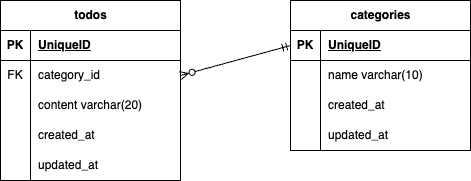

The diagram above was exported from draw.io. Its source (the exported page's mxGraphModel, read from the mxfile embedded in the PNG):
<mxGraphModel dx="413" dy="150" grid="1" gridSize="10" guides="1" tooltips="1" connect="1" arrows="1" fold="1" page="1" pageScale="1" pageWidth="827" pageHeight="1169" math="0" shadow="0">
  <root>
    <mxCell id="0" />
    <mxCell id="1" parent="0" />
    <mxCell id="2" value="categories" style="shape=table;startSize=30;container=1;collapsible=1;childLayout=tableLayout;fixedRows=1;rowLines=0;fontStyle=1;align=center;resizeLast=1;html=1;" parent="1" vertex="1">
      <mxGeometry x="440" y="120" width="180" height="150" as="geometry" />
    </mxCell>
    <mxCell id="3" value="" style="shape=tableRow;horizontal=0;startSize=0;swimlaneHead=0;swimlaneBody=0;fillColor=none;collapsible=0;dropTarget=0;points=[[0,0.5],[1,0.5]];portConstraint=eastwest;top=0;left=0;right=0;bottom=1;" parent="2" vertex="1">
      <mxGeometry y="30" width="180" height="30" as="geometry" />
    </mxCell>
    <mxCell id="4" value="PK" style="shape=partialRectangle;connectable=0;fillColor=none;top=0;left=0;bottom=0;right=0;fontStyle=1;overflow=hidden;whiteSpace=wrap;html=1;" parent="3" vertex="1">
      <mxGeometry width="30" height="30" as="geometry">
        <mxRectangle width="30" height="30" as="alternateBounds" />
      </mxGeometry>
    </mxCell>
    <mxCell id="5" value="UniqueID" style="shape=partialRectangle;connectable=0;fillColor=none;top=0;left=0;bottom=0;right=0;align=left;spacingLeft=6;fontStyle=5;overflow=hidden;whiteSpace=wrap;html=1;" parent="3" vertex="1">
      <mxGeometry x="30" width="150" height="30" as="geometry">
        <mxRectangle width="150" height="30" as="alternateBounds" />
      </mxGeometry>
    </mxCell>
    <mxCell id="9" value="" style="shape=tableRow;horizontal=0;startSize=0;swimlaneHead=0;swimlaneBody=0;fillColor=none;collapsible=0;dropTarget=0;points=[[0,0.5],[1,0.5]];portConstraint=eastwest;top=0;left=0;right=0;bottom=0;" parent="2" vertex="1">
      <mxGeometry y="60" width="180" height="30" as="geometry" />
    </mxCell>
    <mxCell id="10" value="" style="shape=partialRectangle;connectable=0;fillColor=none;top=0;left=0;bottom=0;right=0;editable=1;overflow=hidden;whiteSpace=wrap;html=1;" parent="9" vertex="1">
      <mxGeometry width="30" height="30" as="geometry">
        <mxRectangle width="30" height="30" as="alternateBounds" />
      </mxGeometry>
    </mxCell>
    <mxCell id="11" value="&lt;span style=&quot;color: rgb(0, 0, 0);&quot;&gt;name varchar(10)&lt;/span&gt;" style="shape=partialRectangle;connectable=0;fillColor=none;top=0;left=0;bottom=0;right=0;align=left;spacingLeft=6;overflow=hidden;whiteSpace=wrap;html=1;" parent="9" vertex="1">
      <mxGeometry x="30" width="150" height="30" as="geometry">
        <mxRectangle width="150" height="30" as="alternateBounds" />
      </mxGeometry>
    </mxCell>
    <mxCell id="12" value="" style="shape=tableRow;horizontal=0;startSize=0;swimlaneHead=0;swimlaneBody=0;fillColor=none;collapsible=0;dropTarget=0;points=[[0,0.5],[1,0.5]];portConstraint=eastwest;top=0;left=0;right=0;bottom=0;" parent="2" vertex="1">
      <mxGeometry y="90" width="180" height="30" as="geometry" />
    </mxCell>
    <mxCell id="13" value="" style="shape=partialRectangle;connectable=0;fillColor=none;top=0;left=0;bottom=0;right=0;editable=1;overflow=hidden;whiteSpace=wrap;html=1;" parent="12" vertex="1">
      <mxGeometry width="30" height="30" as="geometry">
        <mxRectangle width="30" height="30" as="alternateBounds" />
      </mxGeometry>
    </mxCell>
    <mxCell id="14" value="&lt;span style=&quot;color: rgb(0, 0, 0);&quot;&gt;created_at&lt;/span&gt;" style="shape=partialRectangle;connectable=0;fillColor=none;top=0;left=0;bottom=0;right=0;align=left;spacingLeft=6;overflow=hidden;whiteSpace=wrap;html=1;" parent="12" vertex="1">
      <mxGeometry x="30" width="150" height="30" as="geometry">
        <mxRectangle width="150" height="30" as="alternateBounds" />
      </mxGeometry>
    </mxCell>
    <mxCell id="32" value="" style="shape=tableRow;horizontal=0;startSize=0;swimlaneHead=0;swimlaneBody=0;fillColor=none;collapsible=0;dropTarget=0;points=[[0,0.5],[1,0.5]];portConstraint=eastwest;top=0;left=0;right=0;bottom=0;" vertex="1" parent="2">
      <mxGeometry y="120" width="180" height="30" as="geometry" />
    </mxCell>
    <mxCell id="33" value="" style="shape=partialRectangle;connectable=0;fillColor=none;top=0;left=0;bottom=0;right=0;editable=1;overflow=hidden;whiteSpace=wrap;html=1;" vertex="1" parent="32">
      <mxGeometry width="30" height="30" as="geometry">
        <mxRectangle width="30" height="30" as="alternateBounds" />
      </mxGeometry>
    </mxCell>
    <mxCell id="34" value="&lt;span style=&quot;color: rgb(0, 0, 0);&quot;&gt;updated_at&lt;/span&gt;" style="shape=partialRectangle;connectable=0;fillColor=none;top=0;left=0;bottom=0;right=0;align=left;spacingLeft=6;overflow=hidden;whiteSpace=wrap;html=1;" vertex="1" parent="32">
      <mxGeometry x="30" width="150" height="30" as="geometry">
        <mxRectangle width="150" height="30" as="alternateBounds" />
      </mxGeometry>
    </mxCell>
    <mxCell id="15" value="todos" style="shape=table;startSize=30;container=1;collapsible=1;childLayout=tableLayout;fixedRows=1;rowLines=0;fontStyle=1;align=center;resizeLast=1;html=1;" parent="1" vertex="1">
      <mxGeometry x="150" y="120" width="180" height="180" as="geometry" />
    </mxCell>
    <mxCell id="16" value="" style="shape=tableRow;horizontal=0;startSize=0;swimlaneHead=0;swimlaneBody=0;fillColor=none;collapsible=0;dropTarget=0;points=[[0,0.5],[1,0.5]];portConstraint=eastwest;top=0;left=0;right=0;bottom=1;" parent="15" vertex="1">
      <mxGeometry y="30" width="180" height="30" as="geometry" />
    </mxCell>
    <mxCell id="17" value="PK" style="shape=partialRectangle;connectable=0;fillColor=none;top=0;left=0;bottom=0;right=0;fontStyle=1;overflow=hidden;whiteSpace=wrap;html=1;" parent="16" vertex="1">
      <mxGeometry width="30" height="30" as="geometry">
        <mxRectangle width="30" height="30" as="alternateBounds" />
      </mxGeometry>
    </mxCell>
    <mxCell id="18" value="UniqueID" style="shape=partialRectangle;connectable=0;fillColor=none;top=0;left=0;bottom=0;right=0;align=left;spacingLeft=6;fontStyle=5;overflow=hidden;whiteSpace=wrap;html=1;" parent="16" vertex="1">
      <mxGeometry x="30" width="150" height="30" as="geometry">
        <mxRectangle width="150" height="30" as="alternateBounds" />
      </mxGeometry>
    </mxCell>
    <mxCell id="19" value="" style="shape=tableRow;horizontal=0;startSize=0;swimlaneHead=0;swimlaneBody=0;fillColor=none;collapsible=0;dropTarget=0;points=[[0,0.5],[1,0.5]];portConstraint=eastwest;top=0;left=0;right=0;bottom=0;" parent="15" vertex="1">
      <mxGeometry y="60" width="180" height="30" as="geometry" />
    </mxCell>
    <mxCell id="20" value="FK" style="shape=partialRectangle;connectable=0;fillColor=none;top=0;left=0;bottom=0;right=0;editable=1;overflow=hidden;whiteSpace=wrap;html=1;" parent="19" vertex="1">
      <mxGeometry width="30" height="30" as="geometry">
        <mxRectangle width="30" height="30" as="alternateBounds" />
      </mxGeometry>
    </mxCell>
    <mxCell id="21" value="category_id" style="shape=partialRectangle;connectable=0;fillColor=none;top=0;left=0;bottom=0;right=0;align=left;spacingLeft=6;overflow=hidden;whiteSpace=wrap;html=1;" parent="19" vertex="1">
      <mxGeometry x="30" width="150" height="30" as="geometry">
        <mxRectangle width="150" height="30" as="alternateBounds" />
      </mxGeometry>
    </mxCell>
    <mxCell id="22" value="" style="shape=tableRow;horizontal=0;startSize=0;swimlaneHead=0;swimlaneBody=0;fillColor=none;collapsible=0;dropTarget=0;points=[[0,0.5],[1,0.5]];portConstraint=eastwest;top=0;left=0;right=0;bottom=0;" parent="15" vertex="1">
      <mxGeometry y="90" width="180" height="30" as="geometry" />
    </mxCell>
    <mxCell id="23" value="" style="shape=partialRectangle;connectable=0;fillColor=none;top=0;left=0;bottom=0;right=0;editable=1;overflow=hidden;whiteSpace=wrap;html=1;" parent="22" vertex="1">
      <mxGeometry width="30" height="30" as="geometry">
        <mxRectangle width="30" height="30" as="alternateBounds" />
      </mxGeometry>
    </mxCell>
    <mxCell id="24" value="content varchar(20)" style="shape=partialRectangle;connectable=0;fillColor=none;top=0;left=0;bottom=0;right=0;align=left;spacingLeft=6;overflow=hidden;whiteSpace=wrap;html=1;" parent="22" vertex="1">
      <mxGeometry x="30" width="150" height="30" as="geometry">
        <mxRectangle width="150" height="30" as="alternateBounds" />
      </mxGeometry>
    </mxCell>
    <mxCell id="25" value="" style="shape=tableRow;horizontal=0;startSize=0;swimlaneHead=0;swimlaneBody=0;fillColor=none;collapsible=0;dropTarget=0;points=[[0,0.5],[1,0.5]];portConstraint=eastwest;top=0;left=0;right=0;bottom=0;" parent="15" vertex="1">
      <mxGeometry y="120" width="180" height="30" as="geometry" />
    </mxCell>
    <mxCell id="26" value="" style="shape=partialRectangle;connectable=0;fillColor=none;top=0;left=0;bottom=0;right=0;editable=1;overflow=hidden;whiteSpace=wrap;html=1;" parent="25" vertex="1">
      <mxGeometry width="30" height="30" as="geometry">
        <mxRectangle width="30" height="30" as="alternateBounds" />
      </mxGeometry>
    </mxCell>
    <mxCell id="27" value="created_at" style="shape=partialRectangle;connectable=0;fillColor=none;top=0;left=0;bottom=0;right=0;align=left;spacingLeft=6;overflow=hidden;whiteSpace=wrap;html=1;" parent="25" vertex="1">
      <mxGeometry x="30" width="150" height="30" as="geometry">
        <mxRectangle width="150" height="30" as="alternateBounds" />
      </mxGeometry>
    </mxCell>
    <mxCell id="28" value="" style="shape=tableRow;horizontal=0;startSize=0;swimlaneHead=0;swimlaneBody=0;fillColor=none;collapsible=0;dropTarget=0;points=[[0,0.5],[1,0.5]];portConstraint=eastwest;top=0;left=0;right=0;bottom=0;" parent="15" vertex="1">
      <mxGeometry y="150" width="180" height="30" as="geometry" />
    </mxCell>
    <mxCell id="29" value="" style="shape=partialRectangle;connectable=0;fillColor=none;top=0;left=0;bottom=0;right=0;editable=1;overflow=hidden;whiteSpace=wrap;html=1;" parent="28" vertex="1">
      <mxGeometry width="30" height="30" as="geometry">
        <mxRectangle width="30" height="30" as="alternateBounds" />
      </mxGeometry>
    </mxCell>
    <mxCell id="30" value="updated_at" style="shape=partialRectangle;connectable=0;fillColor=none;top=0;left=0;bottom=0;right=0;align=left;spacingLeft=6;overflow=hidden;whiteSpace=wrap;html=1;" parent="28" vertex="1">
      <mxGeometry x="30" width="150" height="30" as="geometry">
        <mxRectangle width="150" height="30" as="alternateBounds" />
      </mxGeometry>
    </mxCell>
    <mxCell id="31" value="" style="fontSize=12;html=1;endArrow=ERzeroToMany;startArrow=ERmandOne;entryX=1;entryY=0.5;entryDx=0;entryDy=0;exitX=0;exitY=0.5;exitDx=0;exitDy=0;" parent="1" source="3" target="19" edge="1">
      <mxGeometry width="100" height="100" relative="1" as="geometry">
        <mxPoint x="340" y="270" as="sourcePoint" />
        <mxPoint x="440" y="170" as="targetPoint" />
      </mxGeometry>
    </mxCell>
  </root>
</mxGraphModel>